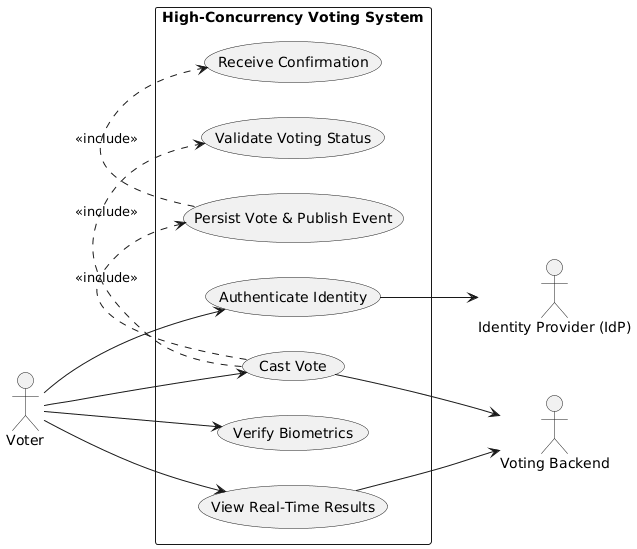

The diagram above was rendered by PlantUML. Its source (embedded in the PNG):
@startuml
left to right direction

actor Voter
actor "Identity Provider (IdP)" as IdP
actor "Voting Backend" as Backend

rectangle "High-Concurrency Voting System" {

  Voter --> (Authenticate Identity)
  (Authenticate Identity) --> IdP

  Voter --> (Verify Biometrics)

  Voter --> (Cast Vote)
  (Cast Vote) --> Backend

  (Cast Vote) .> (Validate Voting Status) : <<include>>
  (Cast Vote) .> (Persist Vote & Publish Event) : <<include>>
  (Persist Vote & Publish Event) .> (Receive Confirmation) : <<include>>

  Voter --> (View Real-Time Results)
  (View Real-Time Results) --> Backend
}
@enduml